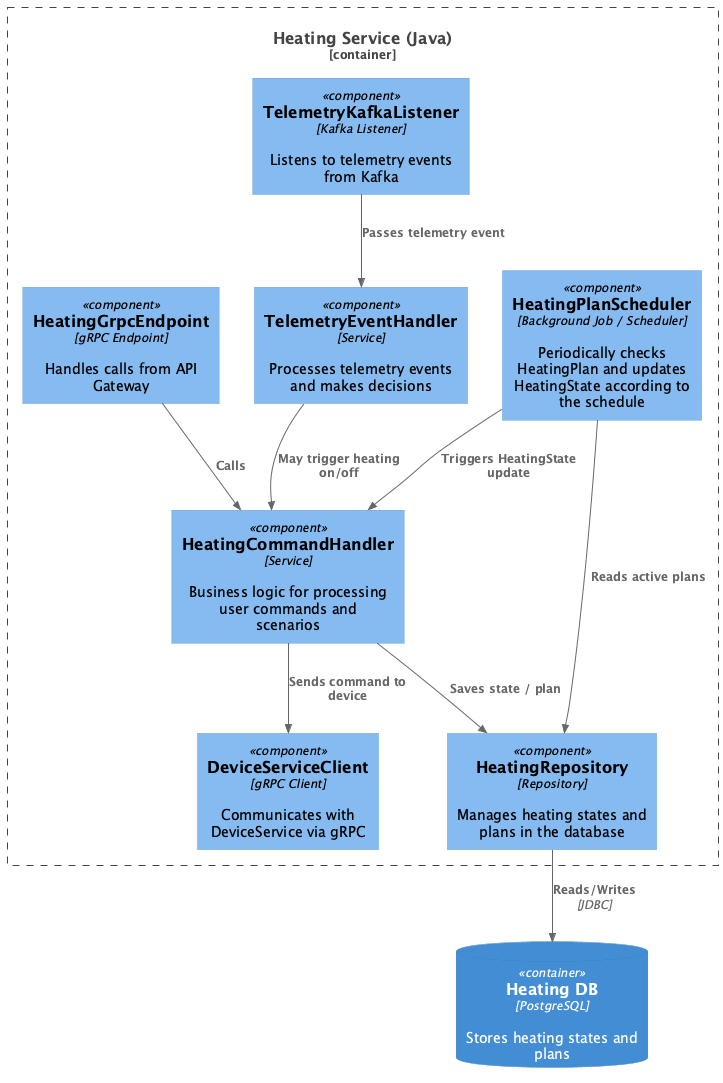

The diagram above was rendered by PlantUML. Its source (embedded in the PNG):
@startuml HeatingService_Component
!includeurl https://raw.githubusercontent.com/plantuml-stdlib/C4-PlantUML/master/C4_Component.puml

Container_Boundary(heatingService, "Heating Service (Java)") {

  Component(api, "HeatingGrpcEndpoint", "gRPC Endpoint", "Handles calls from API Gateway")
  Component(handler, "HeatingCommandHandler", "Service", "Business logic for processing user commands and scenarios")
  Component(adapter, "DeviceServiceClient", "gRPC Client", "Communicates with DeviceService via gRPC")
  Component(repo, "HeatingRepository", "Repository", "Manages heating states and plans in the database")
  Component(kafkaListener, "TelemetryKafkaListener", "Kafka Listener", "Listens to telemetry events from Kafka")
  Component(eventHandler, "TelemetryEventHandler", "Service", "Processes telemetry events and makes decisions")
  Component(scheduler, "HeatingPlanScheduler", "Background Job / Scheduler", "Periodically checks HeatingPlan and updates HeatingState according to the schedule")
}

ContainerDb(heatingDb, "Heating DB", "PostgreSQL", "Stores heating states and plans")

Rel(api, handler, "Calls")
Rel(handler, adapter, "Sends command to device")
Rel(handler, repo, "Saves state / plan")
Rel(repo, heatingDb, "Reads/Writes", "JDBC")
Rel(kafkaListener, eventHandler, "Passes telemetry event")
Rel(eventHandler, handler, "May trigger heating on/off")
Rel(scheduler, repo, "Reads active plans")
Rel(scheduler, handler, "Triggers HeatingState update")

@enduml